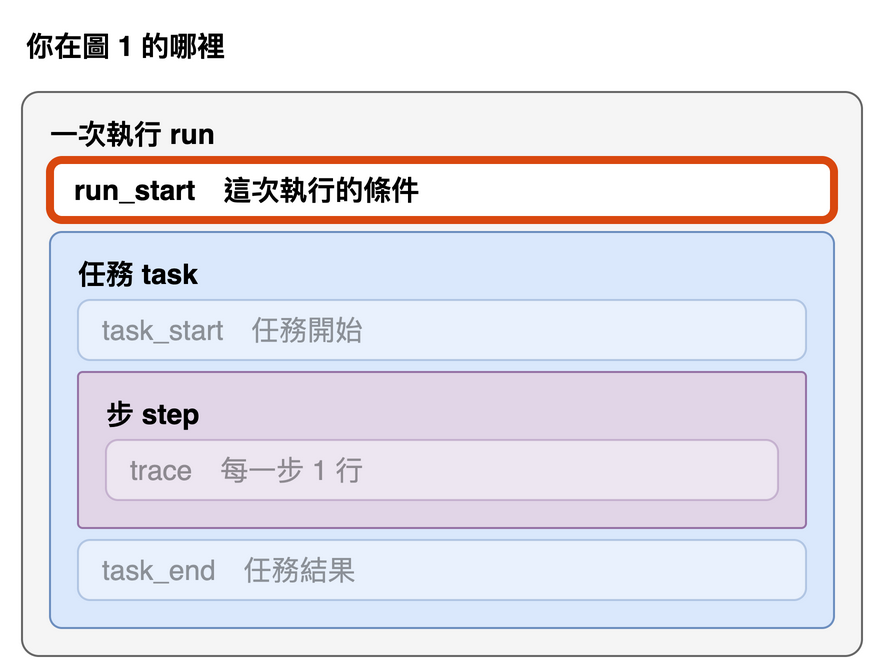

The diagram above was exported from draw.io. Its source (the exported page's mxGraphModel, read from the mxfile embedded in the PNG):
<mxGraphModel>
  <root>
    <mxCell id="0" />
    <mxCell id="1" parent="0" />
    <mxCell id="c2" value="&lt;b&gt;你在圖 1 的哪裡&lt;/b&gt;" style="text;html=1;align=left;verticalAlign=middle;fontSize=14;fontColor=#000000;" vertex="1" parent="1">
      <mxGeometry x="20" y="8" width="300" height="26" as="geometry" />
    </mxCell>
    <mxCell id="c3" value="&lt;b&gt;一次執行 run&lt;/b&gt;" style="rounded=1;arcSize=3;whiteSpace=wrap;html=1;align=left;verticalAlign=top;spacingLeft=12;spacingTop=6;fontSize=14;fillColor=#f5f5f5;strokeColor=#666666;" vertex="1" parent="1">
      <mxGeometry x="20" y="44" width="420" height="282" as="geometry" />
    </mxCell>
    <mxCell id="c4" value="&lt;b&gt;run_start　這次執行的條件&lt;/b&gt;" style="rounded=1;arcSize=20;whiteSpace=wrap;html=1;align=left;spacingLeft=10;fontSize=14;fillColor=#ffffff;strokeWidth=4;strokeColor=#d9480f;" vertex="1" parent="1">
      <mxGeometry x="34" y="78" width="392" height="30" as="geometry" />
    </mxCell>
    <mxCell id="c5" value="&lt;b&gt;任務 task&lt;/b&gt;" style="rounded=1;arcSize=3;whiteSpace=wrap;html=1;align=left;verticalAlign=top;spacingLeft=12;spacingTop=6;fontSize=14;fillColor=#dae8fc;strokeColor=#6c8ebf;" vertex="1" parent="1">
      <mxGeometry x="34" y="114" width="392" height="198" as="geometry" />
    </mxCell>
    <mxCell id="c6" value="task_start　任務開始" style="rounded=1;arcSize=20;whiteSpace=wrap;html=1;align=left;spacingLeft=10;fontSize=14;fillColor=#ffffff;strokeColor=#6c8ebf;opacity=40;textOpacity=40;" vertex="1" parent="1">
      <mxGeometry x="48" y="148" width="364" height="30" as="geometry" />
    </mxCell>
    <mxCell id="c7" value="&lt;b&gt;步 step&lt;/b&gt;" style="rounded=1;arcSize=3;whiteSpace=wrap;html=1;align=left;verticalAlign=top;spacingLeft=12;spacingTop=6;fontSize=14;fillColor=#e1d5e7;strokeColor=#9673a6;" vertex="1" parent="1">
      <mxGeometry x="48" y="184" width="364" height="78" as="geometry" />
    </mxCell>
    <mxCell id="c8" value="trace　每一步 1 行" style="rounded=1;arcSize=20;whiteSpace=wrap;html=1;align=left;spacingLeft=10;fontSize=14;fillColor=#ffffff;strokeColor=#9673a6;opacity=40;textOpacity=40;" vertex="1" parent="1">
      <mxGeometry x="62" y="218" width="336" height="30" as="geometry" />
    </mxCell>
    <mxCell id="c9" value="task_end　任務結果" style="rounded=1;arcSize=20;whiteSpace=wrap;html=1;align=left;spacingLeft=10;fontSize=14;fillColor=#ffffff;strokeColor=#6c8ebf;opacity=40;textOpacity=40;" vertex="1" parent="1">
      <mxGeometry x="48" y="268" width="364" height="30" as="geometry" />
    </mxCell>
  </root>
</mxGraphModel>